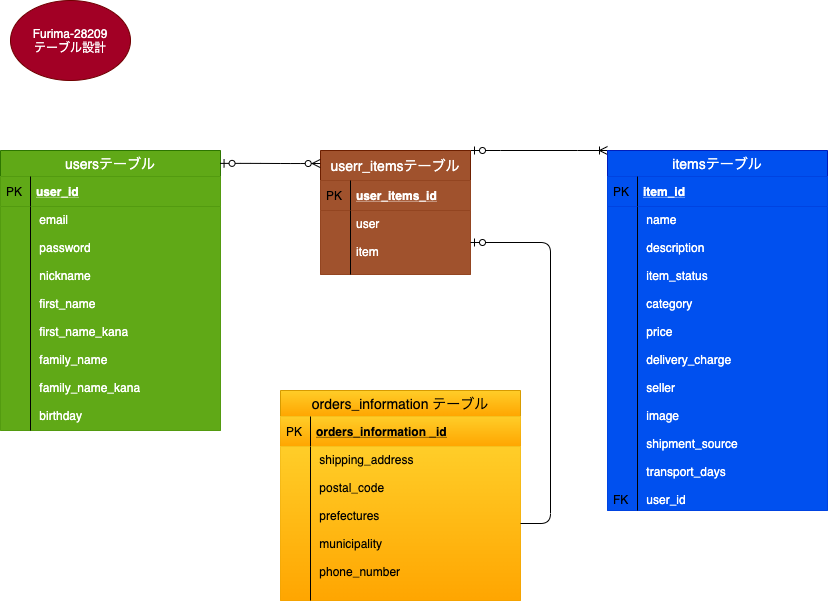

The diagram above was exported from draw.io. Its source (the exported page's mxGraphModel, read from the mxfile embedded in the PNG):
<mxGraphModel dx="912" dy="967" grid="1" gridSize="10" guides="1" tooltips="1" connect="1" arrows="1" fold="1" page="1" pageScale="1" pageWidth="827" pageHeight="1169" math="0" shadow="0">
  <root>
    <mxCell id="0" />
    <mxCell id="1" parent="0" />
    <mxCell id="103" value="" style="edgeStyle=entityRelationEdgeStyle;fontSize=12;html=1;endArrow=ERoneToMany;startArrow=ERzeroToOne;curved=1;exitX=1;exitY=0;exitDx=0;exitDy=0;entryX=0;entryY=0;entryDx=0;entryDy=0;" edge="1" parent="1" source="87" target="77">
      <mxGeometry width="100" height="100" relative="1" as="geometry">
        <mxPoint x="510" y="180" as="sourcePoint" />
        <mxPoint x="607" y="180" as="targetPoint" />
      </mxGeometry>
    </mxCell>
    <mxCell id="11" value="Furima-28209&lt;br&gt;テーブル設計" style="ellipse;whiteSpace=wrap;html=1;fillColor=#a20025;strokeColor=#6F0000;fontColor=#ffffff;" vertex="1" parent="1">
      <mxGeometry x="10" y="10" width="120" height="80" as="geometry" />
    </mxCell>
    <mxCell id="92" value="usersテーブル" style="swimlane;fontStyle=0;childLayout=stackLayout;horizontal=1;startSize=26;horizontalStack=0;resizeParent=1;resizeParentMax=0;resizeLast=0;collapsible=1;marginBottom=0;align=center;fontSize=14;fillColor=#60a917;strokeColor=#2D7600;fontColor=#ffffff;" vertex="1" parent="1">
      <mxGeometry y="160" width="220" height="280" as="geometry">
        <mxRectangle x="320" y="40" width="110" height="26" as="alternateBounds" />
      </mxGeometry>
    </mxCell>
    <mxCell id="93" value="user_id" style="shape=partialRectangle;top=0;left=0;right=0;bottom=1;align=left;verticalAlign=middle;fillColor=#60a917;spacingLeft=34;spacingRight=4;overflow=hidden;rotatable=0;points=[[0,0.5],[1,0.5]];portConstraint=eastwest;dropTarget=0;fontStyle=5;fontSize=12;strokeColor=#2D7600;fontColor=#ffffff;" vertex="1" parent="92">
      <mxGeometry y="26" width="220" height="30" as="geometry" />
    </mxCell>
    <mxCell id="94" value="PK" style="shape=partialRectangle;top=0;left=0;bottom=0;fillColor=none;align=left;verticalAlign=middle;spacingLeft=4;spacingRight=4;overflow=hidden;rotatable=0;points=[];portConstraint=eastwest;part=1;fontSize=12;" vertex="1" connectable="0" parent="93">
      <mxGeometry width="30" height="30" as="geometry" />
    </mxCell>
    <mxCell id="95" value=" email     &#10;   &#10; password      &#10;   &#10; nickname        &#10;&#10; first_name       &#10;&#10; first_name_kana  &#10;&#10; family_name &#10;    &#10; family_name_kana&#10; &#10; birthday         " style="shape=partialRectangle;top=0;left=0;right=0;bottom=0;align=left;verticalAlign=top;fillColor=#60a917;spacingLeft=34;spacingRight=4;overflow=hidden;rotatable=0;points=[[0,0.5],[1,0.5]];portConstraint=eastwest;dropTarget=0;fontSize=12;fontColor=#ffffff;strokeColor=#2D7600;" vertex="1" parent="92">
      <mxGeometry y="56" width="220" height="224" as="geometry" />
    </mxCell>
    <mxCell id="96" value="" style="shape=partialRectangle;top=0;left=0;bottom=0;fillColor=none;align=left;verticalAlign=top;spacingLeft=4;spacingRight=4;overflow=hidden;rotatable=0;points=[];portConstraint=eastwest;part=1;fontSize=12;" vertex="1" connectable="0" parent="95">
      <mxGeometry width="30" height="224" as="geometry" />
    </mxCell>
    <mxCell id="77" value="itemsテーブル" style="swimlane;fontStyle=0;childLayout=stackLayout;horizontal=1;startSize=26;horizontalStack=0;resizeParent=1;resizeParentMax=0;resizeLast=0;collapsible=1;marginBottom=0;align=center;fontSize=14;fillColor=#0050ef;strokeColor=#001DBC;fontColor=#ffffff;" vertex="1" parent="1">
      <mxGeometry x="607" y="160" width="220" height="360" as="geometry" />
    </mxCell>
    <mxCell id="78" value="item_id" style="shape=partialRectangle;top=0;left=0;right=0;bottom=1;align=left;verticalAlign=middle;fillColor=#0050ef;spacingLeft=34;spacingRight=4;overflow=hidden;rotatable=0;points=[[0,0.5],[1,0.5]];portConstraint=eastwest;dropTarget=0;fontStyle=5;fontSize=12;strokeColor=#001DBC;fontColor=#ffffff;" vertex="1" parent="77">
      <mxGeometry y="26" width="220" height="30" as="geometry" />
    </mxCell>
    <mxCell id="79" value="PK" style="shape=partialRectangle;top=0;left=0;bottom=0;fillColor=none;align=left;verticalAlign=middle;spacingLeft=4;spacingRight=4;overflow=hidden;rotatable=0;points=[];portConstraint=eastwest;part=1;fontSize=12;" vertex="1" connectable="0" parent="78">
      <mxGeometry width="30" height="30" as="geometry" />
    </mxCell>
    <mxCell id="80" value=" name        &#10;&#10; description &#10;&#10; item_status         &#10;&#10; category           &#10;&#10; price               &#10;&#10; delivery_charge   &#10;&#10; seller            &#10;&#10; image      &#10;      &#10; shipment_source&#10; &#10; transport_days&#10;      &#10; user_id             " style="shape=partialRectangle;top=0;left=0;right=0;bottom=0;align=left;verticalAlign=top;fillColor=#0050ef;spacingLeft=34;spacingRight=4;overflow=hidden;rotatable=0;points=[[0,0.5],[1,0.5]];portConstraint=eastwest;dropTarget=0;fontSize=12;strokeColor=#001DBC;fontColor=#ffffff;" vertex="1" parent="77">
      <mxGeometry y="56" width="220" height="304" as="geometry" />
    </mxCell>
    <mxCell id="81" value="&#10;&#10;&#10;&#10;&#10;&#10;&#10;&#10;&#10;&#10;&#10;&#10;&#10;&#10;&#10;&#10;&#10;&#10;&#10;&#10;FK" style="shape=partialRectangle;top=0;left=0;bottom=0;fillColor=none;align=left;verticalAlign=top;spacingLeft=4;spacingRight=4;overflow=hidden;rotatable=0;points=[];portConstraint=eastwest;part=1;fontSize=12;" vertex="1" connectable="0" parent="80">
      <mxGeometry width="30" height="304" as="geometry" />
    </mxCell>
    <mxCell id="87" value="userr_itemsテーブル" style="swimlane;fontStyle=0;childLayout=stackLayout;horizontal=1;startSize=30;horizontalStack=0;resizeParent=1;resizeParentMax=0;resizeLast=0;collapsible=1;marginBottom=0;align=center;fontSize=14;fillColor=#a0522d;strokeColor=#6D1F00;fontColor=#ffffff;" vertex="1" parent="1">
      <mxGeometry x="320" y="160" width="150" height="124" as="geometry" />
    </mxCell>
    <mxCell id="88" value="user_items_id" style="shape=partialRectangle;top=0;left=0;right=0;bottom=1;align=left;verticalAlign=middle;fillColor=#a0522d;spacingLeft=34;spacingRight=4;overflow=hidden;rotatable=0;points=[[0,0.5],[1,0.5]];portConstraint=eastwest;dropTarget=0;fontStyle=5;fontSize=12;strokeColor=#6D1F00;fontColor=#ffffff;" vertex="1" parent="87">
      <mxGeometry y="30" width="150" height="30" as="geometry" />
    </mxCell>
    <mxCell id="89" value="PK" style="shape=partialRectangle;top=0;left=0;bottom=0;fillColor=none;align=left;verticalAlign=middle;spacingLeft=4;spacingRight=4;overflow=hidden;rotatable=0;points=[];portConstraint=eastwest;part=1;fontSize=12;" vertex="1" connectable="0" parent="88">
      <mxGeometry width="30" height="30" as="geometry" />
    </mxCell>
    <mxCell id="90" value="user&#10;&#10;item" style="shape=partialRectangle;top=0;left=0;right=0;bottom=0;align=left;verticalAlign=top;fillColor=#a0522d;spacingLeft=34;spacingRight=4;overflow=hidden;rotatable=0;points=[[0,0.5],[1,0.5]];portConstraint=eastwest;dropTarget=0;fontSize=12;strokeColor=#6D1F00;fontColor=#ffffff;" vertex="1" parent="87">
      <mxGeometry y="60" width="150" height="64" as="geometry" />
    </mxCell>
    <mxCell id="91" value="" style="shape=partialRectangle;top=0;left=0;bottom=0;fillColor=none;align=left;verticalAlign=top;spacingLeft=4;spacingRight=4;overflow=hidden;rotatable=0;points=[];portConstraint=eastwest;part=1;fontSize=12;" vertex="1" connectable="0" parent="90">
      <mxGeometry width="30" height="64" as="geometry" />
    </mxCell>
    <mxCell id="82" value="orders_information テーブル" style="swimlane;fontStyle=0;childLayout=stackLayout;horizontal=1;startSize=26;horizontalStack=0;resizeParent=1;resizeParentMax=0;resizeLast=0;collapsible=1;marginBottom=0;align=center;fontSize=14;gradientColor=#ffa500;fillColor=#ffcd28;strokeColor=#d79b00;fontColor=#000000;" vertex="1" parent="1">
      <mxGeometry x="280" y="400" width="240" height="210" as="geometry" />
    </mxCell>
    <mxCell id="83" value="orders_information _id" style="shape=partialRectangle;top=0;left=0;right=0;bottom=1;align=left;verticalAlign=middle;fillColor=#ffcd28;spacingLeft=34;spacingRight=4;overflow=hidden;rotatable=0;points=[[0,0.5],[1,0.5]];portConstraint=eastwest;dropTarget=0;fontStyle=5;fontSize=12;gradientColor=#ffa500;strokeColor=#d79b00;fontColor=#000000;" vertex="1" parent="82">
      <mxGeometry y="26" width="240" height="30" as="geometry" />
    </mxCell>
    <mxCell id="84" value="PK" style="shape=partialRectangle;top=0;left=0;bottom=0;fillColor=none;align=left;verticalAlign=middle;spacingLeft=4;spacingRight=4;overflow=hidden;rotatable=0;points=[];portConstraint=eastwest;part=1;fontSize=12;fontColor=#000000;" vertex="1" connectable="0" parent="83">
      <mxGeometry width="30" height="30" as="geometry" />
    </mxCell>
    <mxCell id="85" value=" shipping_address        &#10;&#10; postal_code            &#10;&#10; prefectures            &#10;&#10; municipality            &#10;&#10; phone_number        " style="shape=partialRectangle;top=0;left=0;right=0;bottom=0;align=left;verticalAlign=top;fillColor=#ffcd28;spacingLeft=34;spacingRight=4;overflow=hidden;rotatable=0;points=[[0,0.5],[1,0.5]];portConstraint=eastwest;dropTarget=0;fontSize=12;gradientColor=#ffa500;strokeColor=#d79b00;fontColor=#000000;" vertex="1" parent="82">
      <mxGeometry y="56" width="240" height="154" as="geometry" />
    </mxCell>
    <mxCell id="86" value="" style="shape=partialRectangle;top=0;left=0;bottom=0;fillColor=none;align=left;verticalAlign=top;spacingLeft=4;spacingRight=4;overflow=hidden;rotatable=0;points=[];portConstraint=eastwest;part=1;fontSize=12;" vertex="1" connectable="0" parent="85">
      <mxGeometry width="30" height="154" as="geometry" />
    </mxCell>
    <mxCell id="102" value="" style="edgeStyle=entityRelationEdgeStyle;fontSize=12;html=1;endArrow=ERzeroToMany;startArrow=ERzeroToOne;entryX=-0.002;entryY=0.105;entryDx=0;entryDy=0;entryPerimeter=0;exitX=0.998;exitY=0.046;exitDx=0;exitDy=0;exitPerimeter=0;" edge="1" parent="1" source="92" target="87">
      <mxGeometry width="100" height="100" relative="1" as="geometry">
        <mxPoint x="220" y="190" as="sourcePoint" />
        <mxPoint x="300" y="190" as="targetPoint" />
      </mxGeometry>
    </mxCell>
    <mxCell id="104" value="" style="edgeStyle=entityRelationEdgeStyle;fontSize=12;html=1;endArrow=ERzeroToOne;endFill=1;" edge="1" parent="1" source="85" target="90">
      <mxGeometry width="100" height="100" relative="1" as="geometry">
        <mxPoint x="320" y="880" as="sourcePoint" />
        <mxPoint x="350" y="700" as="targetPoint" />
      </mxGeometry>
    </mxCell>
  </root>
</mxGraphModel>